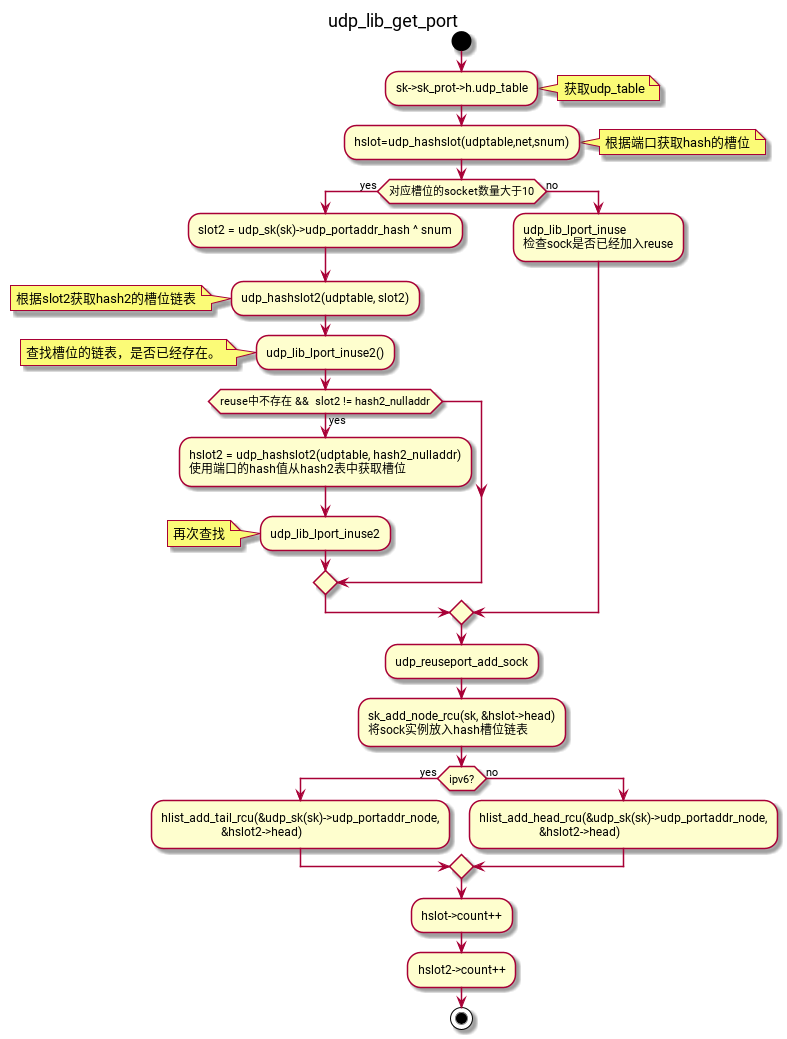

The diagram above was rendered by PlantUML. Its source (embedded in the PNG):
@startuml
title udp_lib_get_port
start
:sk->sk_prot->h.udp_table;
note right: 获取udp_table
:hslot=udp_hashslot(udptable,net,snum);
note right: 根据端口获取hash的槽位

if (对应槽位的socket数量大于10) then (yes)
  :slot2 = udp_sk(sk)->udp_portaddr_hash ^ snum;
  :udp_hashslot2(udptable, slot2);
  note left: 根据slot2获取hash2的槽位链表
  :udp_lib_lport_inuse2();
  note left: 查找槽位的链表，是否已经存在。
  if (reuse中不存在 &&  slot2 != hash2_nulladdr) then (yes)
    :hslot2 = udp_hashslot2(udptable, hash2_nulladdr)
    使用端口的hash值从hash2表中获取槽位;
    :udp_lib_lport_inuse2;
    note left: 再次查找
  endif
else (no)
  :udp_lib_lport_inuse
  检查sock是否已经加入reuse;
endif

:udp_reuseport_add_sock;
:sk_add_node_rcu(sk, &hslot->head)
将sock实例放入hash槽位链表;
if (ipv6?) then (yes)
:hlist_add_tail_rcu(&udp_sk(sk)->udp_portaddr_node,
                    &hslot2->head);
else (no)
:hlist_add_head_rcu(&udp_sk(sk)->udp_portaddr_node,
                    &hslot2->head);
endif

:hslot->count++;
:hslot2->count++;

stop
@enduml